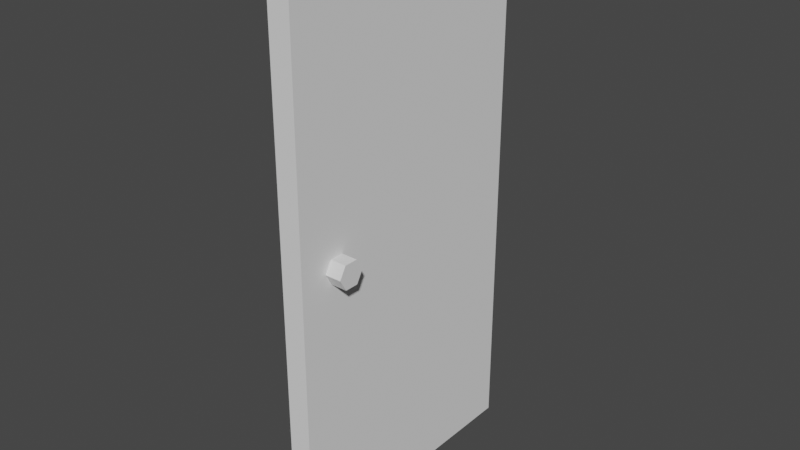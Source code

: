 # Source: blend.blend  (saved by Blender 2.91.10; exported with 4.5.12 LTS)
import bpy
from mathutils import Matrix  # noqa: F401  (used for matrix-valued properties, if any)

bpy.ops.wm.read_factory_settings(use_empty=True)
scene = bpy.context.scene
scene.name = 'Scene'

# ---- collections
col_collection = bpy.data.collections.new('Collection'); scene.collection.children.link(col_collection)

# ---- materials (node trees are filled in below, after node groups)
mat_x = bpy.data.materials.new('общий_материал')

# ---- material node trees

# ---- world
world_world = bpy.data.worlds.new('World'); scene.world = world_world
world_world.use_nodes = True; world_world.node_tree.nodes.clear()
_N = world_world.node_tree.nodes; _L = world_world.node_tree.links
n0 = _N.new('ShaderNodeOutputWorld'); n0.name = 'World Output'; n0.location = (300, 300)
n1 = _N.new('ShaderNodeBackground'); n1.name = 'Background'; n1.location = (10, 300)
n1.inputs[0].default_value = (0.05088, 0.05088, 0.05088, 1.0)
_L.new(n1.outputs[0], n0.inputs[0])
n0.is_active_output = True
world_world.color = (0.05088, 0.05088, 0.05088)
world_world.use_sun_shadow = False
world_world.sun_shadow_jitter_overblur = 0.0

# ---- meshes
me_cube_009 = bpy.data.meshes.new('Cube.009')
me_cube_009.from_pydata([(5.96e-07, -0.04078, 0.0), (4.768e-07, 0.04078, 0.0), (1.002, 0.04078, 0.0), (1.002, -0.04078, 0.0), (5.96e-07, 0.04078, 1.999), (5.96e-07, -0.04078, 1.998), (1.002, 0.04078, 2.0), (1.002, -0.04078, 2.0), (0.7997, -0.1, 1.0), (0.7997, 0.1, 1.0), (0.8247, -0.1, 0.9567), (0.8247, 0.1, 0.9567), (0.8747, -0.1, 0.9567), (0.8747, 0.1, 0.9567), (0.8997, -0.1, 1.0), (0.8997, 0.1, 1.0), (0.8747, -0.1, 1.043), (0.8747, 0.1, 1.043), (0.8247, -0.1, 1.043), (0.8247, 0.1, 1.043)], [], [(1, 0, 5, 4), (2, 6, 7, 3), (6, 4, 5, 7), (1, 4, 6, 2), (0, 3, 7, 5), (8, 9, 11, 10), (10, 11, 13, 12), (12, 13, 15, 14), (14, 15, 17, 16), (11, 9, 19, 17, 15, 13), (16, 17, 19, 18), (18, 19, 9, 8), (8, 10, 12, 14, 16, 18), (1, 2, 3, 0)])
_uv = me_cube_009.uv_layers.new(name='UVMap')
_uv.uv.foreach_set('vector', [0.2685, 0.144, 0.2685, 0.2407, 0.3653, 0.2407, 0.3653, 0.144, 0.2685, 0.144, 0.2685, 0.2407, 0.3653, 0.2407, 0.3653, 0.144, 0.2685, 0.144, 0.2685, 0.2407, 0.3653, 0.2407, 0.3653, 0.144, 0.2685, 0.144, 0.2685, 0.2407, 0.2685, 0.2407, 0.2685, 0.144, 0.2685, 0.2407, 0.3653, 0.144, 0.3653, 0.2407, 0.3653, 0.2407, 0.02454, 0.2731, 0.1093, 0.2731, 0.1093, 0.3578, 0.02454, 0.3578, 0.02454, 0.2731, 0.1093, 0.2731, 0.1093, 0.3578, 0.02454, 0.3578, 0.02454, 0.2731, 0.1093, 0.2731, 0.1093, 0.3578, 0.02454, 0.3578, 0.02454, 0.2731, 0.1093, 0.2731, 0.1093, 0.3578, 0.02454, 0.3578, 0.0669, 0.3578, 0.1036, 0.3366, 0.1036, 0.2943, 0.0669, 0.2731, 0.03021, 0.2943, 0.03021, 0.3366, 0.02454, 0.2731, 0.1093, 0.2731, 0.1093, 0.3578, 0.02454, 0.3578, 0.02454, 0.2731, 0.1093, 0.2731, 0.1093, 0.3578, 0.02454, 0.3578, 0.0669, 0.3578, 0.1036, 0.3366, 0.1036, 0.2943, 0.0669, 0.2731, 0.03021, 0.2943, 0.03021, 0.3366, 0.2685, 0.144, 0.2685, 0.144, 0.3653, 0.144, 0.2685, 0.2407])
me_cube_009.materials.append(mat_x)
me_cube_009.use_remesh_fix_poles = True
me_cube_009.use_remesh_preserve_attributes = False
me_cube_009.use_mirror_vertex_groups = False
me_cube_009.update()

# ---- objects
ob_x = bpy.data.objects.new('дверь', me_cube_009)

# ---- transforms, parenting, visibility, modifiers, constraints
ob_x.location = (0.0, 0.0, 0.0)
ob_x.rotation_euler = (0.0, -0.0, -1.571)
ob_x.lineart.crease_threshold = 0.0

# ---- collection membership
col_collection.objects.link(ob_x)

# ---- scene / render settings (as saved in the file)
scene.frame_start = 1; scene.frame_end = 250; scene.frame_set(1)
scene.render.engine = 'BLENDER_EEVEE_NEXT'
scene.cycles.use_denoising = False
scene.cycles.samples = 128
scene.cycles.sampling_pattern = 'TABULATED_SOBOL'
scene.cycles.use_adaptive_sampling = False
scene.cycles.use_light_tree = False
scene.view_settings.view_transform = 'Filmic'
bpy.context.view_layer.update()

# ---- added for rendering (the .blend has no active camera and no usable light): camera, sun
cam_auto = bpy.data.cameras.new('AutoCamera')
cam_auto.lens = 50.0
cam_auto.sensor_width = 36.0
cam_auto.clip_end = 1000.0
ob_auto_camera = bpy.data.objects.new('AutoCamera', cam_auto)
scene.collection.objects.link(ob_auto_camera)
ob_auto_camera.location = (2.07794, -2.99456, 2.66234)
ob_auto_camera.rotation_euler = (1.09748, -7.21219e-08, 0.694738)
scene.camera = ob_auto_camera
light_auto_sun = bpy.data.lights.new('AutoSun', 'SUN')
light_auto_sun.energy = 3.0
light_auto_sun.angle = 0.0523599
ob_auto_sun = bpy.data.objects.new('AutoSun', light_auto_sun)
scene.collection.objects.link(ob_auto_sun)
ob_auto_sun.rotation_euler = (0.872665, 0.174533, 0.523599)
bpy.context.view_layer.update()
